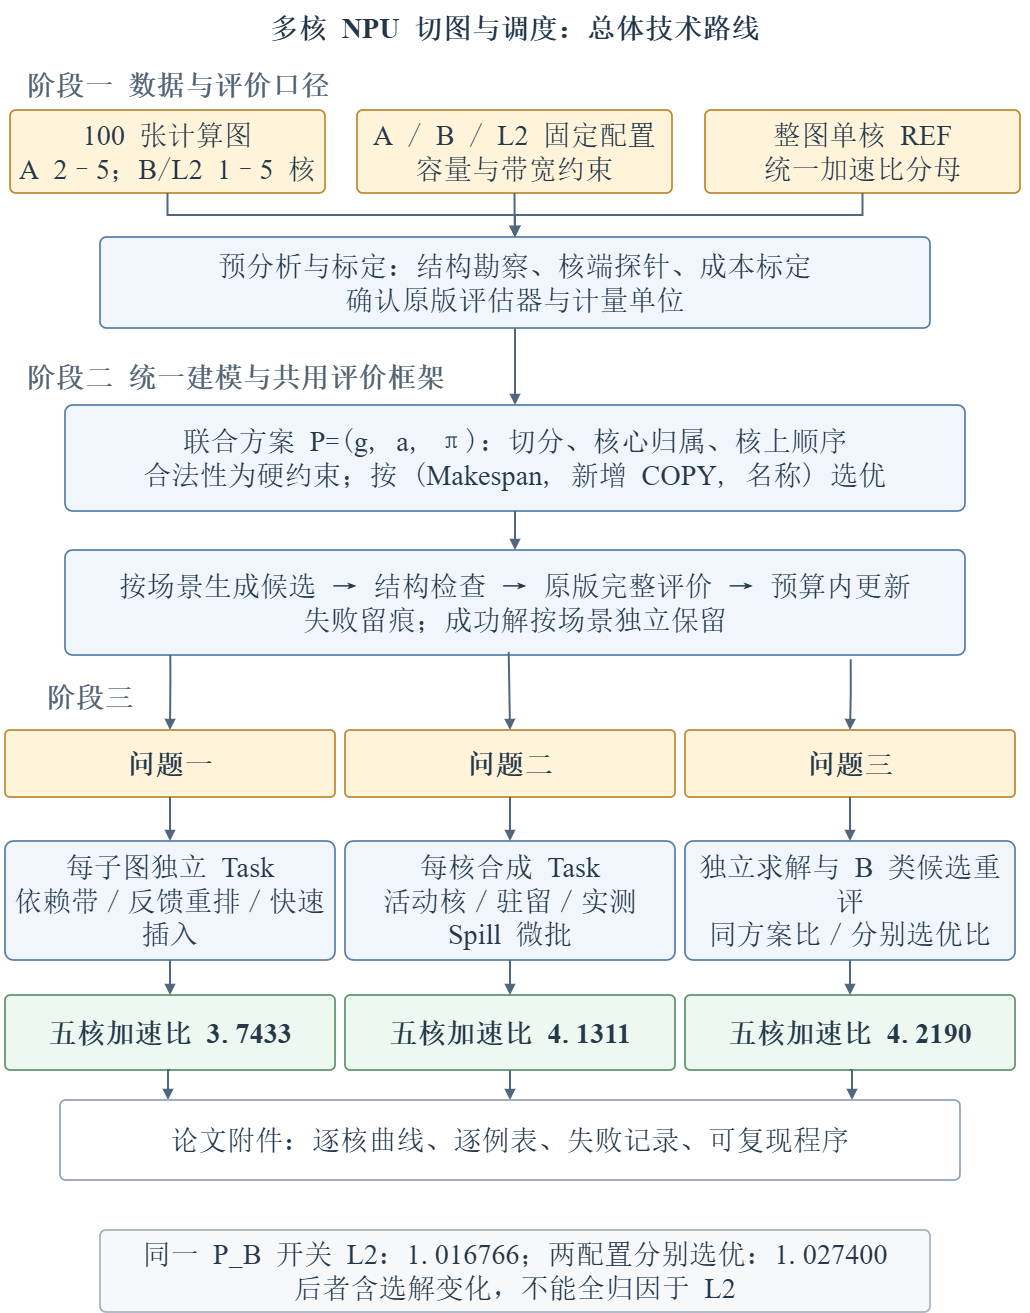

The diagram above was exported from draw.io. Its source (the exported page's mxGraphModel, read from the mxfile embedded in the PNG):
<mxGraphModel dx="2808" dy="1392" grid="1" gridSize="10" guides="1" tooltips="1" connect="1" arrows="1" fold="1" page="1" pageScale="1" pageWidth="1100" pageHeight="1370" math="0" shadow="0">
  <root>
    <mxCell id="0" />
    <mxCell id="1" parent="0" />
    <mxCell id="title" parent="1" style="text;html=1;whiteSpace=wrap;align=center;verticalAlign=middle;fontFamily=SimSun;fontSize=28.3;fontStyle=1;fontColor=#22364A;fillColor=none;strokeColor=none;" value="多核 &lt;span style=&quot;font-family:Times New Roman;&quot;&gt;NPU&lt;/span&gt; 切图与调度：总体技术路线" vertex="1">
      <mxGeometry height="55" width="1030" x="35" y="20" as="geometry" />
    </mxCell>
    <mxCell id="stage0" parent="1" style="text;html=0;whiteSpace=wrap;align=left;verticalAlign=middle;fontFamily=SimSun;fontSize=28.3;fontStyle=1;fontColor=#526475;fillColor=none;strokeColor=none;" value="阶段一  数据与评价口径" vertex="1">
      <mxGeometry height="33" width="980" x="60" y="88" as="geometry" />
    </mxCell>
    <mxCell id="data" parent="1" style="rounded=1;arcSize=7;whiteSpace=wrap;html=1;align=center;verticalAlign=middle;fontFamily=SimSun;fontSize=28.3;fontColor=#25394B;fontStyle=0;fillColor=#FFF4DA;strokeColor=#BB8730;strokeWidth=1.7;spacing=9;" value="&lt;span style=&quot;font-family:Times New Roman;&quot;&gt;100&lt;/span&gt; 张计算图&lt;br&gt;&lt;span style=&quot;font-family:Times New Roman;&quot;&gt;A&lt;/span&gt; &lt;span style=&quot;font-family:Times New Roman;&quot;&gt;2&lt;/span&gt;–&lt;span style=&quot;font-family:Times New Roman;&quot;&gt;5&lt;/span&gt;；&lt;span style=&quot;font-family:Times New Roman;&quot;&gt;B&lt;/span&gt;/&lt;span style=&quot;font-family:Times New Roman;&quot;&gt;L2&lt;/span&gt; &lt;span style=&quot;font-family:Times New Roman;&quot;&gt;1&lt;/span&gt;–&lt;span style=&quot;font-family:Times New Roman;&quot;&gt;5&lt;/span&gt; 核" vertex="1">
      <mxGeometry height="83" width="315" x="45" y="130" as="geometry" />
    </mxCell>
    <mxCell id="config" parent="1" style="rounded=1;arcSize=7;whiteSpace=wrap;html=1;align=center;verticalAlign=middle;fontFamily=SimSun;fontSize=28.3;fontColor=#25394B;fontStyle=0;fillColor=#FFF4DA;strokeColor=#BB8730;strokeWidth=1.7;spacing=9;" value="&lt;span style=&quot;font-family:Times New Roman;&quot;&gt;A&lt;/span&gt; / &lt;span style=&quot;font-family:Times New Roman;&quot;&gt;B&lt;/span&gt; / &lt;span style=&quot;font-family:Times New Roman;&quot;&gt;L2&lt;/span&gt; 固定配置&lt;br&gt;容量与带宽约束" vertex="1">
      <mxGeometry height="83" width="315" x="392" y="130" as="geometry" />
    </mxCell>
    <mxCell id="ref" parent="1" style="rounded=1;arcSize=7;whiteSpace=wrap;html=1;align=center;verticalAlign=middle;fontFamily=SimSun;fontSize=28.3;fontColor=#25394B;fontStyle=0;fillColor=#FFF4DA;strokeColor=#BB8730;strokeWidth=1.7;spacing=9;" value="整图单核 &lt;span style=&quot;font-family:Times New Roman;&quot;&gt;REF&lt;/span&gt;&lt;br&gt;统一加速比分母" vertex="1">
      <mxGeometry height="83" width="315" x="740" y="130" as="geometry" />
    </mxCell>
    <mxCell id="probe" parent="1" style="rounded=1;arcSize=7;whiteSpace=wrap;html=0;align=center;verticalAlign=middle;fontFamily=SimSun;fontSize=28.3;fontColor=#25394B;fontStyle=0;fillColor=#F0F6FC;strokeColor=#557CA5;strokeWidth=1.7;spacing=9;" value="预分析与标定：结构勘察、核端探针、成本标定&#10;确认原版评估器与计量单位" vertex="1">
      <mxGeometry height="91" width="830" x="135" y="257" as="geometry" />
    </mxCell>
    <mxCell id="stage1" parent="1" style="text;html=0;whiteSpace=wrap;align=left;verticalAlign=middle;fontFamily=SimSun;fontSize=28.3;fontStyle=1;fontColor=#526475;fillColor=none;strokeColor=none;" value="阶段二  统一建模与共用评价框架" vertex="1">
      <mxGeometry height="33" width="980" x="60" y="380" as="geometry" />
    </mxCell>
    <mxCell id="model" parent="1" style="rounded=1;arcSize=7;whiteSpace=wrap;html=1;align=center;verticalAlign=middle;fontFamily=SimSun;fontSize=28.3;fontColor=#25394B;fontStyle=0;fillColor=#F0F6FC;strokeColor=#557CA5;strokeWidth=1.7;spacing=9;" value="联合方案 &lt;span style=&quot;font-family:Times New Roman;&quot;&gt;P&lt;/span&gt;=(&lt;span style=&quot;font-family:Times New Roman;&quot;&gt;g&lt;/span&gt;, &lt;span style=&quot;font-family:Times New Roman;&quot;&gt;a&lt;/span&gt;, π)：切分、核心归属、核上顺序&lt;br&gt;合法性为硬约束；按 (&lt;span style=&quot;font-family:Times New Roman;&quot;&gt;Makespan&lt;/span&gt;, 新增 &lt;span style=&quot;font-family:Times New Roman;&quot;&gt;COPY&lt;/span&gt;, 名称) 选优" vertex="1">
      <mxGeometry height="106" width="900" x="100" y="425" as="geometry" />
    </mxCell>
    <mxCell id="kernel" parent="1" style="rounded=1;arcSize=7;whiteSpace=wrap;html=0;align=center;verticalAlign=middle;fontFamily=SimSun;fontSize=28.3;fontColor=#25394B;fontStyle=0;fillColor=#F0F6FC;strokeColor=#557CA5;strokeWidth=1.7;spacing=9;" value="按场景生成候选 → 结构检查 → 原版完整评价 → 预算内更新&#10;失败留痕；成功解按场景独立保留" vertex="1">
      <mxGeometry height="105" width="900" x="100" y="570" as="geometry" />
    </mxCell>
    <mxCell id="stage2" parent="1" style="text;html=0;whiteSpace=wrap;align=left;verticalAlign=middle;fontFamily=SimSun;fontSize=28.3;fontStyle=1;fontColor=#526475;fillColor=none;strokeColor=none;" value="阶段三" vertex="1">
      <mxGeometry height="33" width="105" x="80" y="700" as="geometry" />
    </mxCell>
    <mxCell id="Ah" parent="1" style="rounded=1;arcSize=7;whiteSpace=wrap;html=0;align=center;verticalAlign=middle;fontFamily=SimSun;fontSize=28.3;fontColor=#25394B;fontStyle=1;fillColor=#FFF4DA;strokeColor=#BB8730;strokeWidth=1.7;spacing=9;" value="问题一" vertex="1">
      <mxGeometry height="67" width="330" x="40" y="750" as="geometry" />
    </mxCell>
    <mxCell id="Am" parent="1" style="rounded=1;arcSize=7;whiteSpace=wrap;html=1;align=center;verticalAlign=middle;fontFamily=SimSun;fontSize=28.3;fontColor=#25394B;fontStyle=0;fillColor=#F0F6FC;strokeColor=#557CA5;strokeWidth=1.7;spacing=9;" value="每子图独立 &lt;span style=&quot;font-family:Times New Roman;&quot;&gt;Task&lt;/span&gt;&lt;br&gt;依赖带／反馈重排／快速插入" vertex="1">
      <mxGeometry height="119" width="330" x="40" y="861" as="geometry" />
    </mxCell>
    <mxCell id="Ar" parent="1" style="rounded=1;arcSize=7;whiteSpace=wrap;html=1;align=center;verticalAlign=middle;fontFamily=SimSun;fontSize=28.3;fontColor=#25394B;fontStyle=1;fillColor=#EDF8F0;strokeColor=#5A926E;strokeWidth=1.7;spacing=9;" value="五核加速比 &lt;span style=&quot;font-family:Times New Roman;&quot;&gt;3&lt;/span&gt;.&lt;span style=&quot;font-family:Times New Roman;&quot;&gt;7433&lt;/span&gt;" vertex="1">
      <mxGeometry height="75" width="330" x="40" y="1015" as="geometry" />
    </mxCell>
    <mxCell id="e1" edge="1" parent="1" source="kernel" style="edgeStyle=orthogonalEdgeStyle;rounded=0;orthogonalLoop=1;jettySize=auto;html=0;strokeColor=#50677D;strokeWidth=2;endArrow=block;endFill=1;fontFamily=SimSun;fontSize=28.3;fontColor=#50677D;labelBackgroundColor=#FFFFFF;exitX=0.117;exitY=1;exitDx=0;exitDy=0;entryX=0.5;entryY=0;entryDx=0;entryDy=0;exitPerimeter=0;" target="Ah" value="">
      <mxGeometry relative="1" as="geometry">
        <Array as="points">
          <mxPoint x="205" y="700" />
          <mxPoint x="205" y="700" />
        </Array>
      </mxGeometry>
    </mxCell>
    <mxCell id="e2" edge="1" parent="1" source="Ah" style="edgeStyle=orthogonalEdgeStyle;rounded=0;orthogonalLoop=1;jettySize=auto;html=0;strokeColor=#50677D;strokeWidth=2;endArrow=block;endFill=1;fontFamily=SimSun;fontSize=28.3;fontColor=#50677D;labelBackgroundColor=#FFFFFF;exitX=0.5;exitY=1;exitDx=0;exitDy=0;entryX=0.5;entryY=0;entryDx=0;entryDy=0;" target="Am" value="">
      <mxGeometry relative="1" as="geometry" />
    </mxCell>
    <mxCell id="e3" edge="1" parent="1" source="Am" style="edgeStyle=orthogonalEdgeStyle;rounded=0;orthogonalLoop=1;jettySize=auto;html=0;strokeColor=#50677D;strokeWidth=2;endArrow=block;endFill=1;fontFamily=SimSun;fontSize=28.3;fontColor=#50677D;labelBackgroundColor=#FFFFFF;exitX=0.5;exitY=1;exitDx=0;exitDy=0;entryX=0.5;entryY=0;entryDx=0;entryDy=0;" target="Ar" value="">
      <mxGeometry relative="1" as="geometry" />
    </mxCell>
    <mxCell id="e4" edge="1" parent="1" source="Ar" style="edgeStyle=orthogonalEdgeStyle;rounded=0;orthogonalLoop=1;jettySize=auto;html=0;strokeColor=#50677D;strokeWidth=2;endArrow=block;endFill=1;fontFamily=SimSun;fontSize=28.3;fontColor=#50677D;labelBackgroundColor=#FFFFFF;exitX=0.5;exitY=1;exitDx=0;exitDy=0;entryX=0.12;entryY=0;entryDx=0;entryDy=0;" target="output" value="">
      <mxGeometry relative="1" as="geometry" />
    </mxCell>
    <mxCell id="Bh" parent="1" style="rounded=1;arcSize=7;whiteSpace=wrap;html=0;align=center;verticalAlign=middle;fontFamily=SimSun;fontSize=28.3;fontColor=#25394B;fontStyle=1;fillColor=#FFF4DA;strokeColor=#BB8730;strokeWidth=1.7;spacing=9;" value="问题二" vertex="1">
      <mxGeometry height="67" width="330" x="380" y="750" as="geometry" />
    </mxCell>
    <mxCell id="Bm" parent="1" style="rounded=1;arcSize=7;whiteSpace=wrap;html=1;align=center;verticalAlign=middle;fontFamily=SimSun;fontSize=28.3;fontColor=#25394B;fontStyle=0;fillColor=#F0F6FC;strokeColor=#557CA5;strokeWidth=1.7;spacing=9;" value="每核合成 &lt;span style=&quot;font-family:Times New Roman;&quot;&gt;Task&lt;/span&gt;&lt;br&gt;活动核／驻留／实测 &lt;span style=&quot;font-family:Times New Roman;&quot;&gt;Spill&lt;/span&gt; 微批" vertex="1">
      <mxGeometry height="119" width="330" x="380" y="861" as="geometry" />
    </mxCell>
    <mxCell id="Br" parent="1" style="rounded=1;arcSize=7;whiteSpace=wrap;html=1;align=center;verticalAlign=middle;fontFamily=SimSun;fontSize=28.3;fontColor=#25394B;fontStyle=1;fillColor=#EDF8F0;strokeColor=#5A926E;strokeWidth=1.7;spacing=9;" value="五核加速比 &lt;span style=&quot;font-family:Times New Roman;&quot;&gt;4&lt;/span&gt;.&lt;span style=&quot;font-family:Times New Roman;&quot;&gt;1311&lt;/span&gt;" vertex="1">
      <mxGeometry height="75" width="330" x="380" y="1015" as="geometry" />
    </mxCell>
    <mxCell id="e5" edge="1" parent="1" style="edgeStyle=orthogonalEdgeStyle;rounded=0;orthogonalLoop=1;jettySize=auto;html=0;strokeColor=#50677D;strokeWidth=2;endArrow=block;endFill=1;fontFamily=SimSun;fontSize=28.3;fontColor=#50677D;labelBackgroundColor=#FFFFFF;entryX=0.5;entryY=0;entryDx=0;entryDy=0;" target="Bh" value="">
      <mxGeometry relative="1" as="geometry">
        <Array as="points">
          <mxPoint x="545.06" y="672.18" />
        </Array>
        <mxPoint x="543.7" y="672.16" as="sourcePoint" />
      </mxGeometry>
    </mxCell>
    <mxCell id="e6" edge="1" parent="1" source="Bh" style="edgeStyle=orthogonalEdgeStyle;rounded=0;orthogonalLoop=1;jettySize=auto;html=0;strokeColor=#50677D;strokeWidth=2;endArrow=block;endFill=1;fontFamily=SimSun;fontSize=28.3;fontColor=#50677D;labelBackgroundColor=#FFFFFF;exitX=0.5;exitY=1;exitDx=0;exitDy=0;entryX=0.5;entryY=0;entryDx=0;entryDy=0;" target="Bm" value="">
      <mxGeometry relative="1" as="geometry" />
    </mxCell>
    <mxCell id="e7" edge="1" parent="1" source="Bm" style="edgeStyle=orthogonalEdgeStyle;rounded=0;orthogonalLoop=1;jettySize=auto;html=0;strokeColor=#50677D;strokeWidth=2;endArrow=block;endFill=1;fontFamily=SimSun;fontSize=28.3;fontColor=#50677D;labelBackgroundColor=#FFFFFF;exitX=0.5;exitY=1;exitDx=0;exitDy=0;entryX=0.5;entryY=0;entryDx=0;entryDy=0;" target="Br" value="">
      <mxGeometry relative="1" as="geometry" />
    </mxCell>
    <mxCell id="e8" edge="1" parent="1" source="Br" style="edgeStyle=orthogonalEdgeStyle;rounded=0;orthogonalLoop=1;jettySize=auto;html=0;strokeColor=#50677D;strokeWidth=2;endArrow=block;endFill=1;fontFamily=SimSun;fontSize=28.3;fontColor=#50677D;labelBackgroundColor=#FFFFFF;exitX=0.5;exitY=1;exitDx=0;exitDy=0;entryX=0.5;entryY=0;entryDx=0;entryDy=0;" target="output" value="">
      <mxGeometry relative="1" as="geometry" />
    </mxCell>
    <mxCell id="L2h" parent="1" style="rounded=1;arcSize=7;whiteSpace=wrap;html=0;align=center;verticalAlign=middle;fontFamily=SimSun;fontSize=28.3;fontColor=#25394B;fontStyle=1;fillColor=#FFF4DA;strokeColor=#BB8730;strokeWidth=1.7;spacing=9;" value="问题三" vertex="1">
      <mxGeometry height="67" width="330" x="720" y="750" as="geometry" />
    </mxCell>
    <mxCell id="L2m" parent="1" style="rounded=1;arcSize=7;whiteSpace=wrap;html=1;align=center;verticalAlign=middle;fontFamily=SimSun;fontSize=28.3;fontColor=#25394B;fontStyle=0;fillColor=#F0F6FC;strokeColor=#557CA5;strokeWidth=1.7;spacing=9;" value="独立求解与 &lt;span style=&quot;font-family:Times New Roman;&quot;&gt;B&lt;/span&gt; 类候选重评&lt;br&gt;同方案比／分别选优比" vertex="1">
      <mxGeometry height="119" width="330" x="720" y="861" as="geometry" />
    </mxCell>
    <mxCell id="L2r" parent="1" style="rounded=1;arcSize=7;whiteSpace=wrap;html=1;align=center;verticalAlign=middle;fontFamily=SimSun;fontSize=28.3;fontColor=#25394B;fontStyle=1;fillColor=#EDF8F0;strokeColor=#5A926E;strokeWidth=1.7;spacing=9;" value="五核加速比 &lt;span style=&quot;font-family:Times New Roman;&quot;&gt;4&lt;/span&gt;.&lt;span style=&quot;font-family:Times New Roman;&quot;&gt;2190&lt;/span&gt;" vertex="1">
      <mxGeometry height="75" width="330" x="720" y="1015" as="geometry" />
    </mxCell>
    <mxCell id="e9" edge="1" parent="1" source="kernel" style="edgeStyle=orthogonalEdgeStyle;rounded=0;orthogonalLoop=1;jettySize=auto;html=0;strokeColor=#50677D;strokeWidth=2;endArrow=block;endFill=1;fontFamily=SimSun;fontSize=28.3;fontColor=#50677D;labelBackgroundColor=#FFFFFF;exitX=0.873;exitY=1.04;exitDx=0;exitDy=0;entryX=0.5;entryY=0;entryDx=0;entryDy=0;exitPerimeter=0;" target="L2h" value="">
      <mxGeometry relative="1" as="geometry" />
    </mxCell>
    <mxCell id="e10" edge="1" parent="1" source="L2h" style="edgeStyle=orthogonalEdgeStyle;rounded=0;orthogonalLoop=1;jettySize=auto;html=0;strokeColor=#50677D;strokeWidth=2;endArrow=block;endFill=1;fontFamily=SimSun;fontSize=28.3;fontColor=#50677D;labelBackgroundColor=#FFFFFF;exitX=0.5;exitY=1;exitDx=0;exitDy=0;entryX=0.5;entryY=0;entryDx=0;entryDy=0;" target="L2m" value="">
      <mxGeometry relative="1" as="geometry" />
    </mxCell>
    <mxCell id="e11" edge="1" parent="1" source="L2m" style="edgeStyle=orthogonalEdgeStyle;rounded=0;orthogonalLoop=1;jettySize=auto;html=0;strokeColor=#50677D;strokeWidth=2;endArrow=block;endFill=1;fontFamily=SimSun;fontSize=28.3;fontColor=#50677D;labelBackgroundColor=#FFFFFF;exitX=0.5;exitY=1;exitDx=0;exitDy=0;entryX=0.5;entryY=0;entryDx=0;entryDy=0;" target="L2r" value="">
      <mxGeometry relative="1" as="geometry" />
    </mxCell>
    <mxCell id="e12" edge="1" parent="1" source="L2r" style="edgeStyle=orthogonalEdgeStyle;rounded=0;orthogonalLoop=1;jettySize=auto;html=0;strokeColor=#50677D;strokeWidth=2;endArrow=block;endFill=1;fontFamily=SimSun;fontSize=28.3;fontColor=#50677D;labelBackgroundColor=#FFFFFF;exitX=0.5;exitY=1;exitDx=0;exitDy=0;entryX=0.88;entryY=0;entryDx=0;entryDy=0;" target="output" value="">
      <mxGeometry relative="1" as="geometry" />
    </mxCell>
    <mxCell id="output" parent="1" style="rounded=1;arcSize=7;whiteSpace=wrap;html=0;align=center;verticalAlign=middle;fontFamily=SimSun;fontSize=28.3;fontColor=#25394B;fontStyle=0;fillColor=#FFFFFF;strokeColor=#92A2B2;strokeWidth=1.7;spacing=9;" value="论文附件：逐核曲线、逐例表、失败记录、可复现程序" vertex="1">
      <mxGeometry height="80" width="900" x="95" y="1120" as="geometry" />
    </mxCell>
    <mxCell id="contrast" parent="1" style="rounded=1;arcSize=7;whiteSpace=wrap;html=1;align=center;verticalAlign=middle;fontFamily=SimSun;fontSize=28.3;fontColor=#25394B;fontStyle=0;fillColor=#F7F8FA;strokeColor=#A6B0BA;strokeWidth=1.7;spacing=9;" value="同一 &lt;span style=&quot;font-family:Times New Roman;&quot;&gt;P&lt;/span&gt;_&lt;span style=&quot;font-family:Times New Roman;&quot;&gt;B&lt;/span&gt; 开关 &lt;span style=&quot;font-family:Times New Roman;&quot;&gt;L2&lt;/span&gt;：&lt;span style=&quot;font-family:Times New Roman;&quot;&gt;1&lt;/span&gt;.&lt;span style=&quot;font-family:Times New Roman;&quot;&gt;016766&lt;/span&gt;；两配置分别选优：&lt;span style=&quot;font-family:Times New Roman;&quot;&gt;1&lt;/span&gt;.&lt;span style=&quot;font-family:Times New Roman;&quot;&gt;027400&lt;/span&gt;&lt;br&gt;后者含选解变化，不能全归因于 &lt;span style=&quot;font-family:Times New Roman;&quot;&gt;L2&lt;/span&gt;" vertex="1">
      <mxGeometry height="82" width="830" x="135" y="1250" as="geometry" />
    </mxCell>
    <mxCell id="e13" edge="1" parent="1" source="data" style="edgeStyle=orthogonalEdgeStyle;rounded=0;orthogonalLoop=1;jettySize=auto;html=0;strokeColor=#50677D;strokeWidth=2;endArrow=block;endFill=1;fontFamily=SimSun;fontSize=28.3;fontColor=#50677D;labelBackgroundColor=#FFFFFF;exitX=0.5;exitY=1;exitDx=0;exitDy=0;entryX=0.5;entryY=0;entryDx=0;entryDy=0;" target="probe" value="">
      <mxGeometry relative="1" as="geometry" />
    </mxCell>
    <mxCell id="e14" edge="1" parent="1" source="config" style="edgeStyle=orthogonalEdgeStyle;rounded=0;orthogonalLoop=1;jettySize=auto;html=0;strokeColor=#50677D;strokeWidth=2;endArrow=block;endFill=1;fontFamily=SimSun;fontSize=28.3;fontColor=#50677D;labelBackgroundColor=#FFFFFF;exitX=0.5;exitY=1;exitDx=0;exitDy=0;entryX=0.5;entryY=0;entryDx=0;entryDy=0;" target="probe" value="">
      <mxGeometry relative="1" as="geometry" />
    </mxCell>
    <mxCell id="e15" edge="1" parent="1" source="ref" style="edgeStyle=orthogonalEdgeStyle;rounded=0;orthogonalLoop=1;jettySize=auto;html=0;strokeColor=#50677D;strokeWidth=2;endArrow=block;endFill=1;fontFamily=SimSun;fontSize=28.3;fontColor=#50677D;labelBackgroundColor=#FFFFFF;exitX=0.5;exitY=1;exitDx=0;exitDy=0;" target="probe" value="">
      <mxGeometry relative="1" as="geometry" />
    </mxCell>
    <mxCell id="e16" edge="1" parent="1" source="probe" style="edgeStyle=orthogonalEdgeStyle;rounded=0;orthogonalLoop=1;jettySize=auto;html=0;strokeColor=#50677D;strokeWidth=2;endArrow=block;endFill=1;fontFamily=SimSun;fontSize=28.3;fontColor=#50677D;labelBackgroundColor=#FFFFFF;exitX=0.5;exitY=1;exitDx=0;exitDy=0;entryX=0.5;entryY=0;entryDx=0;entryDy=0;" target="model" value="">
      <mxGeometry relative="1" as="geometry" />
    </mxCell>
    <mxCell id="e17" edge="1" parent="1" source="model" style="edgeStyle=orthogonalEdgeStyle;rounded=0;orthogonalLoop=1;jettySize=auto;html=0;strokeColor=#50677D;strokeWidth=2;endArrow=block;endFill=1;fontFamily=SimSun;fontSize=28.3;fontColor=#50677D;labelBackgroundColor=#FFFFFF;exitX=0.5;exitY=1;exitDx=0;exitDy=0;entryX=0.5;entryY=0;entryDx=0;entryDy=0;" target="kernel" value="">
      <mxGeometry relative="1" as="geometry" />
    </mxCell>
  </root>
</mxGraphModel>